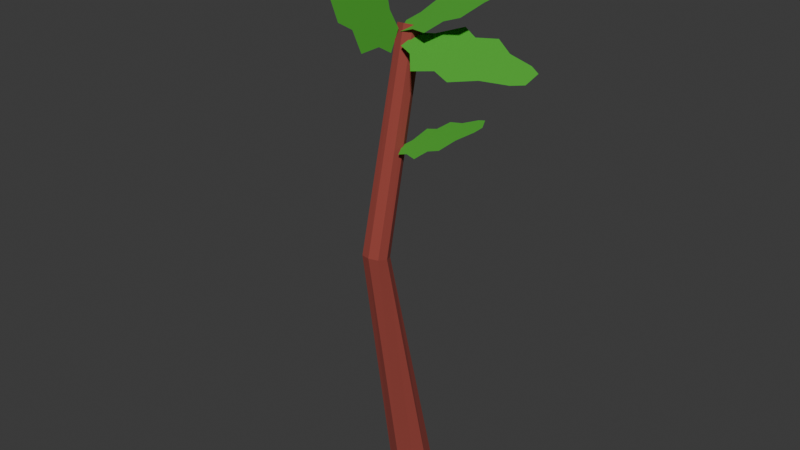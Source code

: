 # Source: oak_tree_1.blend  (saved by Blender 4.0.36; exported with 4.5.12 LTS)
import bpy
from mathutils import Matrix  # noqa: F401  (used for matrix-valued properties, if any)

bpy.ops.wm.read_factory_settings(use_empty=True)
scene = bpy.context.scene
scene.name = 'Scene'

# ---- collections
col_collection = bpy.data.collections.new('Collection'); scene.collection.children.link(col_collection)

# ---- materials (node trees are filled in below, after node groups)
mat_material_001 = bpy.data.materials.new('Material.001')
mat_material_001.use_transparent_shadow = False
mat_material_002 = bpy.data.materials.new('Material.002')
mat_material_002.use_transparent_shadow = False

# ---- material node trees
mat_material_001.use_nodes = True; mat_material_001.node_tree.nodes.clear()
_N = mat_material_001.node_tree.nodes; _L = mat_material_001.node_tree.links
n0 = _N.new('ShaderNodeBsdfPrincipled'); n0.name = 'Principled BSDF'; n0.location = (10, 300)
n0.inputs[0].default_value = (0.3058, 0.05553, 0.04248, 1.0)
n0.inputs[2].default_value = 1.0
n0.inputs[3].default_value = 1.45
n1 = _N.new('ShaderNodeOutputMaterial'); n1.name = 'Material Output'; n1.location = (300, 300)
_L.new(n0.outputs[0], n1.inputs[0])
n1.is_active_output = True
mat_material_002.use_nodes = True; mat_material_002.node_tree.nodes.clear()
_N = mat_material_002.node_tree.nodes; _L = mat_material_002.node_tree.links
n0 = _N.new('ShaderNodeBsdfPrincipled'); n0.name = 'Principled BSDF'; n0.location = (10, 300)
n0.inputs[0].default_value = (0.07431, 0.4527, 0.03371, 1.0)
n0.inputs[2].default_value = 1.0
n0.inputs[3].default_value = 1.45
n1 = _N.new('ShaderNodeOutputMaterial'); n1.name = 'Material Output'; n1.location = (300, 300)
_L.new(n0.outputs[0], n1.inputs[0])
n1.is_active_output = True

# ---- world
world_world = bpy.data.worlds.new('World'); scene.world = world_world
world_world.use_nodes = True; world_world.node_tree.nodes.clear()
_N = world_world.node_tree.nodes; _L = world_world.node_tree.links
n0 = _N.new('ShaderNodeOutputWorld'); n0.name = 'World Output'; n0.location = (300, 300)
n1 = _N.new('ShaderNodeBackground'); n1.name = 'Background'; n1.location = (10, 300)
n1.inputs[0].default_value = (0.05088, 0.05088, 0.05088, 1.0)
_L.new(n1.outputs[0], n0.inputs[0])
n0.is_active_output = True
world_world.color = (0.05088, 0.05088, 0.05088)
world_world.use_sun_shadow = False
world_world.sun_shadow_jitter_overblur = 0.0

# ---- meshes
me_cube_001 = bpy.data.meshes.new('Cube.001')
me_cube_001.from_pydata([(-0.1864, 2.629, -0.7518), (-1.0, -1.0, 1.0), (-0.2487, 3.806, -0.7751), (-1.0, 1.0, 1.0), (1.014, 2.695, -0.7504), (1.0, -1.0, 1.0), (0.952, 3.872, -0.7737), (1.0, 1.0, 1.0), (0.3416, 4.029, -0.7782), (0.0, 1.322, 1.0), (0.424, 2.472, -0.7473), (0.0, -1.322, 1.0), (-0.4344, 3.205, -0.7637), (-1.361, -4.106e-14, 1.0), (1.2, 3.296, -0.7619), (1.361, -4.106e-14, 1.0), (0.0, 1.715e-09, 1.0), (0.1019, -0.6759, -2.07), (0.01017, 0.3129, -2.105), (1.154, -0.5734, -2.068), (1.062, 0.4154, -2.104), (0.5215, 0.5235, -2.11), (0.6428, -0.7841, -2.063), (-0.134, -0.2, -2.087), (1.298, -0.06052, -2.086), (0.5821, -0.1303, -2.087)], [], [(12, 13, 3, 2), (8, 9, 7, 6), (14, 15, 5, 4), (10, 11, 1, 0), (12, 2, 18, 23), (16, 13, 1, 11), (15, 16, 11, 5), (0, 12, 23, 17), (4, 5, 11, 10), (2, 3, 9, 8), (14, 4, 19, 24), (7, 9, 16, 15), (9, 3, 13, 16), (2, 8, 21, 18), (6, 7, 15, 14), (0, 1, 13, 12), (25, 24, 19, 22), (23, 25, 22, 17), (18, 21, 25, 23), (21, 20, 24, 25), (6, 14, 24, 20), (10, 0, 17, 22), (8, 6, 20, 21), (4, 10, 22, 19)])
_uv = me_cube_001.uv_layers.new(name='UVMap')
_uv.uv.foreach_set('vector', [0.375, 0.125, 0.625, 0.125, 0.625, 0.25, 0.375, 0.25, 0.375, 0.375, 0.625, 0.375, 0.625, 0.5, 0.375, 0.5, 0.375, 0.625, 0.625, 0.625, 0.625, 0.75, 0.375, 0.75, 0.375, 0.875, 0.625, 0.875, 0.625, 1.0, 0.375, 1.0, 0.375, 0.125, 0.375, 0.25, 0.375, 0.25, 0.375, 0.125, 0.75, 0.625, 0.875, 0.625, 0.875, 0.75, 0.75, 0.75, 0.625, 0.625, 0.75, 0.625, 0.75, 0.75, 0.625, 0.75, 0.375, 0.0, 0.375, 0.125, 0.375, 0.125, 0.375, 0.0, 0.375, 0.75, 0.625, 0.75, 0.625, 0.875, 0.375, 0.875, 0.375, 0.25, 0.625, 0.25, 0.625, 0.375, 0.375, 0.375, 0.375, 0.625, 0.375, 0.75, 0.375, 0.75, 0.375, 0.625, 0.625, 0.5, 0.75, 0.5, 0.75, 0.625, 0.625, 0.625, 0.75, 0.5, 0.875, 0.5, 0.875, 0.625, 0.75, 0.625, 0.375, 0.25, 0.375, 0.375, 0.375, 0.375, 0.375, 0.25, 0.375, 0.5, 0.625, 0.5, 0.625, 0.625, 0.375, 0.625, 0.375, 0.0, 0.625, 0.0, 0.625, 0.125, 0.375, 0.125, 0.25, 0.625, 0.375, 0.625, 0.375, 0.75, 0.25, 0.75, 0.125, 0.625, 0.25, 0.625, 0.25, 0.75, 0.125, 0.75, 0.125, 0.5, 0.25, 0.5, 0.25, 0.625, 0.125, 0.625, 0.25, 0.5, 0.375, 0.5, 0.375, 0.625, 0.25, 0.625, 0.375, 0.5, 0.375, 0.625, 0.375, 0.625, 0.375, 0.5, 0.375, 0.875, 0.375, 1.0, 0.375, 1.0, 0.375, 0.875, 0.375, 0.375, 0.375, 0.5, 0.375, 0.5, 0.375, 0.375, 0.375, 0.75, 0.375, 0.875, 0.375, 0.875, 0.375, 0.75])
me_cube_001.materials.append(mat_material_001)
me_cube_001.update()
me_plane = bpy.data.meshes.new('Plane')
me_plane.from_pydata([(-0.1654, -1.05, 0.0), (0.1654, -1.05, 0.0), (-0.1271, 0.8788, 0.0), (0.1271, 0.8788, 0.0), (-0.2182, 0.7162, 0.0), (-0.5071, -0.004135, 0.0), (-0.5391, -0.5655, 0.0), (-0.08268, -1.05, 0.0), (3.036e-10, -1.05, 0.0), (0.08268, -1.05, 0.0), (0.5391, -0.5655, 0.0), (0.5071, -0.004135, 0.0), (0.2182, 0.7162, 0.0), (0.0636, 0.879, 0.0), (-3.322e-10, 0.8796, 0.0), (-0.0636, 0.879, 0.0), (-0.2695, -0.5654, 0.0), (-0.2533, -0.004516, 0.0), (-0.1091, 0.7162, 0.0), (9.892e-10, -0.5653, 0.0), (9.836e-10, -0.004596, 0.0), (1.873e-10, 0.7161, 0.0), (0.2695, -0.5654, 0.0), (0.2533, -0.004516, 0.0), (0.1091, 0.7162, 0.0), (-0.4005, -0.2941, 0.0), (0.4005, -0.2941, 0.0), (-0.2002, -0.2942, 0.0), (7.55e-10, -0.2942, 0.0), (0.2002, -0.2942, 0.0), (-0.251, -0.8264, 0.0), (0.251, -0.8264, 0.0), (-0.1249, -0.8274, 0.0), (4.579e-10, -0.8277, 0.0), (0.1249, -0.8274, 0.0), (-0.3078, 0.3209, 0.0), (0.3078, 0.3209, 0.0), (-0.1538, 0.3208, 0.0), (4.659e-10, 0.3208, 0.0), (0.1538, 0.3208, 0.0)], [], [(24, 12, 3, 13), (4, 18, 15, 2), (18, 21, 14, 15), (21, 24, 13, 14), (30, 32, 16, 6), (25, 27, 17, 5), (35, 37, 18, 4), (32, 33, 19, 16), (27, 28, 20, 17), (37, 38, 21, 18), (33, 34, 22, 19), (28, 29, 23, 20), (38, 39, 24, 21), (34, 31, 10, 22), (29, 26, 11, 23), (39, 36, 12, 24), (22, 10, 26, 29), (19, 22, 29, 28), (16, 19, 28, 27), (6, 16, 27, 25), (9, 1, 31, 34), (8, 9, 34, 33), (7, 8, 33, 32), (0, 7, 32, 30), (23, 11, 36, 39), (20, 23, 39, 38), (17, 20, 38, 37), (5, 17, 37, 35)])
_uv = me_plane.uv_layers.new(name='UVMap')
_uv.uv.foreach_set('vector', [0.75, 0.75, 1.0, 0.75, 1.0, 1.0, 0.75, 1.0, 0.0, 0.75, 0.25, 0.75, 0.25, 1.0, 0.0, 1.0, 0.25, 0.75, 0.5, 0.75, 0.5, 1.0, 0.25, 1.0, 0.5, 0.75, 0.75, 0.75, 0.75, 1.0, 0.5, 1.0, 0.1805, 0.125, 0.3403, 0.125, 0.25, 0.25, 0.0, 0.25, 0.0, 0.3714, 0.25, 0.3714, 0.25, 0.5, 0.0, 0.5, 0.0, 0.625, 0.25, 0.625, 0.25, 0.75, 0.0, 0.75, 0.3403, 0.125, 0.5, 0.125, 0.5, 0.25, 0.25, 0.25, 0.25, 0.3714, 0.5, 0.3714, 0.5, 0.5, 0.25, 0.5, 0.25, 0.625, 0.5, 0.625, 0.5, 0.75, 0.25, 0.75, 0.5, 0.125, 0.6597, 0.125, 0.75, 0.25, 0.5, 0.25, 0.5, 0.3714, 0.75, 0.3714, 0.75, 0.5, 0.5, 0.5, 0.5, 0.625, 0.75, 0.625, 0.75, 0.75, 0.5, 0.75, 0.6597, 0.125, 0.8195, 0.125, 1.0, 0.25, 0.75, 0.25, 0.75, 0.3714, 1.0, 0.3714, 1.0, 0.5, 0.75, 0.5, 0.75, 0.625, 1.0, 0.625, 1.0, 0.75, 0.75, 0.75, 0.75, 0.25, 1.0, 0.25, 1.0, 0.3714, 0.75, 0.3714, 0.5, 0.25, 0.75, 0.25, 0.75, 0.3714, 0.5, 0.3714, 0.25, 0.25, 0.5, 0.25, 0.5, 0.3714, 0.25, 0.3714, 0.0, 0.25, 0.25, 0.25, 0.25, 0.3714, 0.0, 0.3714, 0.75, 0.0, 1.0, 0.0, 0.8195, 0.125, 0.6597, 0.125, 0.5, 0.0, 0.75, 0.0, 0.6597, 0.125, 0.5, 0.125, 0.25, 0.0, 0.5, 0.0, 0.5, 0.125, 0.3403, 0.125, 0.0, 0.0, 0.25, 0.0, 0.3403, 0.125, 0.1805, 0.125, 0.75, 0.5, 1.0, 0.5, 1.0, 0.625, 0.75, 0.625, 0.5, 0.5, 0.75, 0.5, 0.75, 0.625, 0.5, 0.625, 0.25, 0.5, 0.5, 0.5, 0.5, 0.625, 0.25, 0.625, 0.0, 0.5, 0.25, 0.5, 0.25, 0.625, 0.0, 0.625])
me_plane.materials.append(mat_material_002)
me_plane.update()
me_plane_001 = bpy.data.meshes.new('Plane.001')
me_plane_001.from_pydata([(-0.1654, -1.05, 0.0), (0.1654, -1.05, 0.0), (-0.1271, 0.8788, 0.0), (0.1271, 0.8788, 0.0), (-0.2182, 0.7162, 0.0), (-0.5071, -0.004135, 0.0), (-0.5391, -0.5655, 0.0), (-0.08268, -1.05, 0.0), (3.036e-10, -1.05, 0.0), (0.08268, -1.05, 0.0), (0.5391, -0.5655, 0.0), (0.5071, -0.004135, 0.0), (0.2182, 0.7162, 0.0), (0.0636, 0.879, 0.0), (-3.322e-10, 0.8796, 0.0), (-0.0636, 0.879, 0.0), (-0.2695, -0.5654, 0.0), (-0.2533, -0.004516, 0.0), (-0.1091, 0.7162, 0.0), (9.892e-10, -0.5653, 0.0), (9.836e-10, -0.004596, 0.0), (1.873e-10, 0.7161, 0.0), (0.2695, -0.5654, 0.0), (0.2533, -0.004516, 0.0), (0.1091, 0.7162, 0.0), (-0.4005, -0.2941, 0.0), (0.4005, -0.2941, 0.0), (-0.2002, -0.2942, 0.0), (7.55e-10, -0.2942, 0.0), (0.2002, -0.2942, 0.0), (-0.251, -0.8264, 0.0), (0.251, -0.8264, 0.0), (-0.1249, -0.8274, 0.0), (4.579e-10, -0.8277, 0.0), (0.1249, -0.8274, 0.0), (-0.3078, 0.3209, 0.0), (0.3078, 0.3209, 0.0), (-0.1538, 0.3208, 0.0), (4.659e-10, 0.3208, 0.0), (0.1538, 0.3208, 0.0)], [], [(24, 12, 3, 13), (4, 18, 15, 2), (18, 21, 14, 15), (21, 24, 13, 14), (30, 32, 16, 6), (25, 27, 17, 5), (35, 37, 18, 4), (32, 33, 19, 16), (27, 28, 20, 17), (37, 38, 21, 18), (33, 34, 22, 19), (28, 29, 23, 20), (38, 39, 24, 21), (34, 31, 10, 22), (29, 26, 11, 23), (39, 36, 12, 24), (22, 10, 26, 29), (19, 22, 29, 28), (16, 19, 28, 27), (6, 16, 27, 25), (9, 1, 31, 34), (8, 9, 34, 33), (7, 8, 33, 32), (0, 7, 32, 30), (23, 11, 36, 39), (20, 23, 39, 38), (17, 20, 38, 37), (5, 17, 37, 35)])
_uv = me_plane_001.uv_layers.new(name='UVMap')
_uv.uv.foreach_set('vector', [0.75, 0.75, 1.0, 0.75, 1.0, 1.0, 0.75, 1.0, 0.0, 0.75, 0.25, 0.75, 0.25, 1.0, 0.0, 1.0, 0.25, 0.75, 0.5, 0.75, 0.5, 1.0, 0.25, 1.0, 0.5, 0.75, 0.75, 0.75, 0.75, 1.0, 0.5, 1.0, 0.1805, 0.125, 0.3403, 0.125, 0.25, 0.25, 0.0, 0.25, 0.0, 0.3714, 0.25, 0.3714, 0.25, 0.5, 0.0, 0.5, 0.0, 0.625, 0.25, 0.625, 0.25, 0.75, 0.0, 0.75, 0.3403, 0.125, 0.5, 0.125, 0.5, 0.25, 0.25, 0.25, 0.25, 0.3714, 0.5, 0.3714, 0.5, 0.5, 0.25, 0.5, 0.25, 0.625, 0.5, 0.625, 0.5, 0.75, 0.25, 0.75, 0.5, 0.125, 0.6597, 0.125, 0.75, 0.25, 0.5, 0.25, 0.5, 0.3714, 0.75, 0.3714, 0.75, 0.5, 0.5, 0.5, 0.5, 0.625, 0.75, 0.625, 0.75, 0.75, 0.5, 0.75, 0.6597, 0.125, 0.8195, 0.125, 1.0, 0.25, 0.75, 0.25, 0.75, 0.3714, 1.0, 0.3714, 1.0, 0.5, 0.75, 0.5, 0.75, 0.625, 1.0, 0.625, 1.0, 0.75, 0.75, 0.75, 0.75, 0.25, 1.0, 0.25, 1.0, 0.3714, 0.75, 0.3714, 0.5, 0.25, 0.75, 0.25, 0.75, 0.3714, 0.5, 0.3714, 0.25, 0.25, 0.5, 0.25, 0.5, 0.3714, 0.25, 0.3714, 0.0, 0.25, 0.25, 0.25, 0.25, 0.3714, 0.0, 0.3714, 0.75, 0.0, 1.0, 0.0, 0.8195, 0.125, 0.6597, 0.125, 0.5, 0.0, 0.75, 0.0, 0.6597, 0.125, 0.5, 0.125, 0.25, 0.0, 0.5, 0.0, 0.5, 0.125, 0.3403, 0.125, 0.0, 0.0, 0.25, 0.0, 0.3403, 0.125, 0.1805, 0.125, 0.75, 0.5, 1.0, 0.5, 1.0, 0.625, 0.75, 0.625, 0.5, 0.5, 0.75, 0.5, 0.75, 0.625, 0.5, 0.625, 0.25, 0.5, 0.5, 0.5, 0.5, 0.625, 0.25, 0.625, 0.0, 0.5, 0.25, 0.5, 0.25, 0.625, 0.0, 0.625])
me_plane_001.materials.append(mat_material_002)
me_plane_001.update()
me_plane_002 = bpy.data.meshes.new('Plane.002')
me_plane_002.from_pydata([(-0.1654, -1.05, 0.0), (0.1654, -1.05, 0.0), (-0.1271, 0.8788, 0.0), (0.1271, 0.8788, 0.0), (-0.2182, 0.7162, 0.0), (-0.5071, -0.004135, 0.0), (-0.5391, -0.5655, 0.0), (-0.08268, -1.05, 0.0), (3.036e-10, -1.05, 0.0), (0.08268, -1.05, 0.0), (0.5391, -0.5655, 0.0), (0.5071, -0.004135, 0.0), (0.2182, 0.7162, 0.0), (0.0636, 0.879, 0.0), (-3.322e-10, 0.8796, 0.0), (-0.0636, 0.879, 0.0), (-0.2695, -0.5654, 0.0), (-0.2533, -0.004516, 0.0), (-0.1091, 0.7162, 0.0), (9.892e-10, -0.5653, 0.0), (9.836e-10, -0.004596, 0.0), (1.873e-10, 0.7161, 0.0), (0.2695, -0.5654, 0.0), (0.2533, -0.004516, 0.0), (0.1091, 0.7162, 0.0), (-0.4005, -0.2941, 0.0), (0.4005, -0.2941, 0.0), (-0.2002, -0.2942, 0.0), (7.55e-10, -0.2942, 0.0), (0.2002, -0.2942, 0.0), (-0.251, -0.8264, 0.0), (0.251, -0.8264, 0.0), (-0.1249, -0.8274, 0.0), (4.579e-10, -0.8277, 0.0), (0.1249, -0.8274, 0.0), (-0.3078, 0.3209, 0.0), (0.3078, 0.3209, 0.0), (-0.1538, 0.3208, 0.0), (4.659e-10, 0.3208, 0.0), (0.1538, 0.3208, 0.0)], [], [(24, 12, 3, 13), (4, 18, 15, 2), (18, 21, 14, 15), (21, 24, 13, 14), (30, 32, 16, 6), (25, 27, 17, 5), (35, 37, 18, 4), (32, 33, 19, 16), (27, 28, 20, 17), (37, 38, 21, 18), (33, 34, 22, 19), (28, 29, 23, 20), (38, 39, 24, 21), (34, 31, 10, 22), (29, 26, 11, 23), (39, 36, 12, 24), (22, 10, 26, 29), (19, 22, 29, 28), (16, 19, 28, 27), (6, 16, 27, 25), (9, 1, 31, 34), (8, 9, 34, 33), (7, 8, 33, 32), (0, 7, 32, 30), (23, 11, 36, 39), (20, 23, 39, 38), (17, 20, 38, 37), (5, 17, 37, 35)])
_uv = me_plane_002.uv_layers.new(name='UVMap')
_uv.uv.foreach_set('vector', [0.75, 0.75, 1.0, 0.75, 1.0, 1.0, 0.75, 1.0, 0.0, 0.75, 0.25, 0.75, 0.25, 1.0, 0.0, 1.0, 0.25, 0.75, 0.5, 0.75, 0.5, 1.0, 0.25, 1.0, 0.5, 0.75, 0.75, 0.75, 0.75, 1.0, 0.5, 1.0, 0.1805, 0.125, 0.3403, 0.125, 0.25, 0.25, 0.0, 0.25, 0.0, 0.3714, 0.25, 0.3714, 0.25, 0.5, 0.0, 0.5, 0.0, 0.625, 0.25, 0.625, 0.25, 0.75, 0.0, 0.75, 0.3403, 0.125, 0.5, 0.125, 0.5, 0.25, 0.25, 0.25, 0.25, 0.3714, 0.5, 0.3714, 0.5, 0.5, 0.25, 0.5, 0.25, 0.625, 0.5, 0.625, 0.5, 0.75, 0.25, 0.75, 0.5, 0.125, 0.6597, 0.125, 0.75, 0.25, 0.5, 0.25, 0.5, 0.3714, 0.75, 0.3714, 0.75, 0.5, 0.5, 0.5, 0.5, 0.625, 0.75, 0.625, 0.75, 0.75, 0.5, 0.75, 0.6597, 0.125, 0.8195, 0.125, 1.0, 0.25, 0.75, 0.25, 0.75, 0.3714, 1.0, 0.3714, 1.0, 0.5, 0.75, 0.5, 0.75, 0.625, 1.0, 0.625, 1.0, 0.75, 0.75, 0.75, 0.75, 0.25, 1.0, 0.25, 1.0, 0.3714, 0.75, 0.3714, 0.5, 0.25, 0.75, 0.25, 0.75, 0.3714, 0.5, 0.3714, 0.25, 0.25, 0.5, 0.25, 0.5, 0.3714, 0.25, 0.3714, 0.0, 0.25, 0.25, 0.25, 0.25, 0.3714, 0.0, 0.3714, 0.75, 0.0, 1.0, 0.0, 0.8195, 0.125, 0.6597, 0.125, 0.5, 0.0, 0.75, 0.0, 0.6597, 0.125, 0.5, 0.125, 0.25, 0.0, 0.5, 0.0, 0.5, 0.125, 0.3403, 0.125, 0.0, 0.0, 0.25, 0.0, 0.3403, 0.125, 0.1805, 0.125, 0.75, 0.5, 1.0, 0.5, 1.0, 0.625, 0.75, 0.625, 0.5, 0.5, 0.75, 0.5, 0.75, 0.625, 0.5, 0.625, 0.25, 0.5, 0.5, 0.5, 0.5, 0.625, 0.25, 0.625, 0.0, 0.5, 0.25, 0.5, 0.25, 0.625, 0.0, 0.625])
me_plane_002.materials.append(mat_material_002)
me_plane_002.update()
me_plane_003 = bpy.data.meshes.new('Plane.003')
me_plane_003.from_pydata([(-0.1654, -1.05, 0.0), (0.1654, -1.05, 0.0), (-0.1271, 0.8788, 0.0), (0.1271, 0.8788, 0.0), (-0.2182, 0.7162, 0.0), (-0.5071, -0.004135, 0.0), (-0.5391, -0.5655, 0.0), (-0.08268, -1.05, 0.0), (3.036e-10, -1.05, 0.0), (0.08268, -1.05, 0.0), (0.5391, -0.5655, 0.0), (0.5071, -0.004135, 0.0), (0.2182, 0.7162, 0.0), (0.0636, 0.879, 0.0), (-3.322e-10, 0.8796, 0.0), (-0.0636, 0.879, 0.0), (-0.2695, -0.5654, 0.0), (-0.2533, -0.004516, 0.0), (-0.1091, 0.7162, 0.0), (9.892e-10, -0.5653, 0.0), (9.836e-10, -0.004596, 0.0), (1.873e-10, 0.7161, 0.0), (0.2695, -0.5654, 0.0), (0.2533, -0.004516, 0.0), (0.1091, 0.7162, 0.0), (-0.4005, -0.2941, 0.0), (0.4005, -0.2941, 0.0), (-0.2002, -0.2942, 0.0), (7.55e-10, -0.2942, 0.0), (0.2002, -0.2942, 0.0), (-0.251, -0.8264, 0.0), (0.251, -0.8264, 0.0), (-0.1249, -0.8274, 0.0), (4.579e-10, -0.8277, 0.0), (0.1249, -0.8274, 0.0), (-0.3078, 0.3209, 0.0), (0.3078, 0.3209, 0.0), (-0.1538, 0.3208, 0.0), (4.659e-10, 0.3208, 0.0), (0.1538, 0.3208, 0.0)], [], [(24, 12, 3, 13), (4, 18, 15, 2), (18, 21, 14, 15), (21, 24, 13, 14), (30, 32, 16, 6), (25, 27, 17, 5), (35, 37, 18, 4), (32, 33, 19, 16), (27, 28, 20, 17), (37, 38, 21, 18), (33, 34, 22, 19), (28, 29, 23, 20), (38, 39, 24, 21), (34, 31, 10, 22), (29, 26, 11, 23), (39, 36, 12, 24), (22, 10, 26, 29), (19, 22, 29, 28), (16, 19, 28, 27), (6, 16, 27, 25), (9, 1, 31, 34), (8, 9, 34, 33), (7, 8, 33, 32), (0, 7, 32, 30), (23, 11, 36, 39), (20, 23, 39, 38), (17, 20, 38, 37), (5, 17, 37, 35)])
_uv = me_plane_003.uv_layers.new(name='UVMap')
_uv.uv.foreach_set('vector', [0.75, 0.75, 1.0, 0.75, 1.0, 1.0, 0.75, 1.0, 0.0, 0.75, 0.25, 0.75, 0.25, 1.0, 0.0, 1.0, 0.25, 0.75, 0.5, 0.75, 0.5, 1.0, 0.25, 1.0, 0.5, 0.75, 0.75, 0.75, 0.75, 1.0, 0.5, 1.0, 0.1805, 0.125, 0.3403, 0.125, 0.25, 0.25, 0.0, 0.25, 0.0, 0.3714, 0.25, 0.3714, 0.25, 0.5, 0.0, 0.5, 0.0, 0.625, 0.25, 0.625, 0.25, 0.75, 0.0, 0.75, 0.3403, 0.125, 0.5, 0.125, 0.5, 0.25, 0.25, 0.25, 0.25, 0.3714, 0.5, 0.3714, 0.5, 0.5, 0.25, 0.5, 0.25, 0.625, 0.5, 0.625, 0.5, 0.75, 0.25, 0.75, 0.5, 0.125, 0.6597, 0.125, 0.75, 0.25, 0.5, 0.25, 0.5, 0.3714, 0.75, 0.3714, 0.75, 0.5, 0.5, 0.5, 0.5, 0.625, 0.75, 0.625, 0.75, 0.75, 0.5, 0.75, 0.6597, 0.125, 0.8195, 0.125, 1.0, 0.25, 0.75, 0.25, 0.75, 0.3714, 1.0, 0.3714, 1.0, 0.5, 0.75, 0.5, 0.75, 0.625, 1.0, 0.625, 1.0, 0.75, 0.75, 0.75, 0.75, 0.25, 1.0, 0.25, 1.0, 0.3714, 0.75, 0.3714, 0.5, 0.25, 0.75, 0.25, 0.75, 0.3714, 0.5, 0.3714, 0.25, 0.25, 0.5, 0.25, 0.5, 0.3714, 0.25, 0.3714, 0.0, 0.25, 0.25, 0.25, 0.25, 0.3714, 0.0, 0.3714, 0.75, 0.0, 1.0, 0.0, 0.8195, 0.125, 0.6597, 0.125, 0.5, 0.0, 0.75, 0.0, 0.6597, 0.125, 0.5, 0.125, 0.25, 0.0, 0.5, 0.0, 0.5, 0.125, 0.3403, 0.125, 0.0, 0.0, 0.25, 0.0, 0.3403, 0.125, 0.1805, 0.125, 0.75, 0.5, 1.0, 0.5, 1.0, 0.625, 0.75, 0.625, 0.5, 0.5, 0.75, 0.5, 0.75, 0.625, 0.5, 0.625, 0.25, 0.5, 0.5, 0.5, 0.5, 0.625, 0.25, 0.625, 0.0, 0.5, 0.25, 0.5, 0.25, 0.625, 0.0, 0.625])
me_plane_003.materials.append(mat_material_002)
me_plane_003.update()
me_plane_004 = bpy.data.meshes.new('Plane.004')
me_plane_004.from_pydata([(-0.1654, -1.05, 0.0), (0.1654, -1.05, 0.0), (-0.1271, 0.8788, 0.0), (0.1271, 0.8788, 0.0), (-0.2182, 0.7162, 0.0), (-0.5071, -0.004135, 0.0), (-0.5391, -0.5655, 0.0), (-0.08268, -1.05, 0.0), (3.036e-10, -1.05, 0.0), (0.08268, -1.05, 0.0), (0.5391, -0.5655, 0.0), (0.5071, -0.004135, 0.0), (0.2182, 0.7162, 0.0), (0.0636, 0.879, 0.0), (-3.322e-10, 0.8796, 0.0), (-0.0636, 0.879, 0.0), (-0.2695, -0.5654, 0.0), (-0.2533, -0.004516, 0.0), (-0.1091, 0.7162, 0.0), (9.892e-10, -0.5653, 0.0), (9.836e-10, -0.004596, 0.0), (1.873e-10, 0.7161, 0.0), (0.2695, -0.5654, 0.0), (0.2533, -0.004516, 0.0), (0.1091, 0.7162, 0.0), (-0.4005, -0.2941, 0.0), (0.4005, -0.2941, 0.0), (-0.2002, -0.2942, 0.0), (7.55e-10, -0.2942, 0.0), (0.2002, -0.2942, 0.0), (-0.251, -0.8264, 0.0), (0.251, -0.8264, 0.0), (-0.1249, -0.8274, 0.0), (4.579e-10, -0.8277, 0.0), (0.1249, -0.8274, 0.0), (-0.3078, 0.3209, 0.0), (0.3078, 0.3209, 0.0), (-0.1538, 0.3208, 0.0), (4.659e-10, 0.3208, 0.0), (0.1538, 0.3208, 0.0)], [], [(24, 12, 3, 13), (4, 18, 15, 2), (18, 21, 14, 15), (21, 24, 13, 14), (30, 32, 16, 6), (25, 27, 17, 5), (35, 37, 18, 4), (32, 33, 19, 16), (27, 28, 20, 17), (37, 38, 21, 18), (33, 34, 22, 19), (28, 29, 23, 20), (38, 39, 24, 21), (34, 31, 10, 22), (29, 26, 11, 23), (39, 36, 12, 24), (22, 10, 26, 29), (19, 22, 29, 28), (16, 19, 28, 27), (6, 16, 27, 25), (9, 1, 31, 34), (8, 9, 34, 33), (7, 8, 33, 32), (0, 7, 32, 30), (23, 11, 36, 39), (20, 23, 39, 38), (17, 20, 38, 37), (5, 17, 37, 35)])
_uv = me_plane_004.uv_layers.new(name='UVMap')
_uv.uv.foreach_set('vector', [0.75, 0.75, 1.0, 0.75, 1.0, 1.0, 0.75, 1.0, 0.0, 0.75, 0.25, 0.75, 0.25, 1.0, 0.0, 1.0, 0.25, 0.75, 0.5, 0.75, 0.5, 1.0, 0.25, 1.0, 0.5, 0.75, 0.75, 0.75, 0.75, 1.0, 0.5, 1.0, 0.1805, 0.125, 0.3403, 0.125, 0.25, 0.25, 0.0, 0.25, 0.0, 0.3714, 0.25, 0.3714, 0.25, 0.5, 0.0, 0.5, 0.0, 0.625, 0.25, 0.625, 0.25, 0.75, 0.0, 0.75, 0.3403, 0.125, 0.5, 0.125, 0.5, 0.25, 0.25, 0.25, 0.25, 0.3714, 0.5, 0.3714, 0.5, 0.5, 0.25, 0.5, 0.25, 0.625, 0.5, 0.625, 0.5, 0.75, 0.25, 0.75, 0.5, 0.125, 0.6597, 0.125, 0.75, 0.25, 0.5, 0.25, 0.5, 0.3714, 0.75, 0.3714, 0.75, 0.5, 0.5, 0.5, 0.5, 0.625, 0.75, 0.625, 0.75, 0.75, 0.5, 0.75, 0.6597, 0.125, 0.8195, 0.125, 1.0, 0.25, 0.75, 0.25, 0.75, 0.3714, 1.0, 0.3714, 1.0, 0.5, 0.75, 0.5, 0.75, 0.625, 1.0, 0.625, 1.0, 0.75, 0.75, 0.75, 0.75, 0.25, 1.0, 0.25, 1.0, 0.3714, 0.75, 0.3714, 0.5, 0.25, 0.75, 0.25, 0.75, 0.3714, 0.5, 0.3714, 0.25, 0.25, 0.5, 0.25, 0.5, 0.3714, 0.25, 0.3714, 0.0, 0.25, 0.25, 0.25, 0.25, 0.3714, 0.0, 0.3714, 0.75, 0.0, 1.0, 0.0, 0.8195, 0.125, 0.6597, 0.125, 0.5, 0.0, 0.75, 0.0, 0.6597, 0.125, 0.5, 0.125, 0.25, 0.0, 0.5, 0.0, 0.5, 0.125, 0.3403, 0.125, 0.0, 0.0, 0.25, 0.0, 0.3403, 0.125, 0.1805, 0.125, 0.75, 0.5, 1.0, 0.5, 1.0, 0.625, 0.75, 0.625, 0.5, 0.5, 0.75, 0.5, 0.75, 0.625, 0.5, 0.625, 0.25, 0.5, 0.5, 0.5, 0.5, 0.625, 0.25, 0.625, 0.0, 0.5, 0.25, 0.5, 0.25, 0.625, 0.0, 0.625])
me_plane_004.materials.append(mat_material_002)
me_plane_004.update()

# ---- objects
ob_cube = bpy.data.objects.new('Cube', me_cube_001)
ob_plane = bpy.data.objects.new('Plane', me_plane)
ob_plane_001 = bpy.data.objects.new('Plane.001', me_plane_001)
ob_plane_002 = bpy.data.objects.new('Plane.002', me_plane_002)
ob_plane_003 = bpy.data.objects.new('Plane.003', me_plane_003)
ob_plane_004 = bpy.data.objects.new('Plane.004', me_plane_004)

# ---- transforms, parenting, visibility, modifiers, constraints
ob_cube.location = (0.0, -8.898e-09, 0.06622)
ob_cube.scale = (-0.006305, -0.006305, -0.06481)
ob_plane.location = (-0.0233, 0.01086, 0.1469)
ob_plane.rotation_euler = (2.425, 1.571, 0.0)
ob_plane.scale = (-0.02239, -0.02239, -0.02239)
ob_plane_001.location = (0.01829, -0.006002, 0.1659)
ob_plane_001.rotation_euler = (2.692, 3.36, -1.143)
ob_plane_001.scale = (-0.01806, -0.01806, -0.01806)
ob_plane_002.location = (-0.03803, 0.005209, 0.2087)
ob_plane_002.rotation_euler = (1.7, 1.95, -0.1502)
ob_plane_002.scale = (-0.03339, -0.03339, -0.03339)
ob_plane_003.location = (0.02891, -0.004558, 0.1963)
ob_plane_003.rotation_euler = (3.183, 3.454, -1.633)
ob_plane_003.scale = (-0.02827, -0.02827, -0.02827)
ob_plane_004.location = (0.01707, 0.007407, 0.2126)
ob_plane_004.rotation_euler = (2.675, 3.351, -1.125)
ob_plane_004.scale = (-0.02553, -0.02553, -0.02553)

# ---- collection membership
col_collection.objects.link(ob_cube)
col_collection.objects.link(ob_plane)
col_collection.objects.link(ob_plane_001)
col_collection.objects.link(ob_plane_002)
col_collection.objects.link(ob_plane_003)
col_collection.objects.link(ob_plane_004)

# ---- scene / render settings (as saved in the file)
scene.frame_start = 1; scene.frame_end = 250; scene.frame_set(1)
scene.render.engine = 'BLENDER_EEVEE_NEXT'
scene.cycles.sampling_pattern = 'TABULATED_SOBOL'
bpy.context.view_layer.update()

# ---- added for rendering (the .blend has no active camera and no usable light): camera, sun
cam_auto = bpy.data.cameras.new('AutoCamera')
cam_auto.lens = 50.0
cam_auto.sensor_width = 36.0
cam_auto.clip_end = 1000.0
ob_auto_camera = bpy.data.objects.new('AutoCamera', cam_auto)
scene.collection.objects.link(ob_auto_camera)
ob_auto_camera.location = (0.242828, -0.300648, 0.319554)
ob_auto_camera.rotation_euler = (1.09748, -7.21219e-08, 0.694738)
scene.camera = ob_auto_camera
light_auto_sun = bpy.data.lights.new('AutoSun', 'SUN')
light_auto_sun.energy = 3.0
light_auto_sun.angle = 0.0523599
ob_auto_sun = bpy.data.objects.new('AutoSun', light_auto_sun)
scene.collection.objects.link(ob_auto_sun)
ob_auto_sun.rotation_euler = (0.872665, 0.174533, 0.523599)
bpy.context.view_layer.update()

